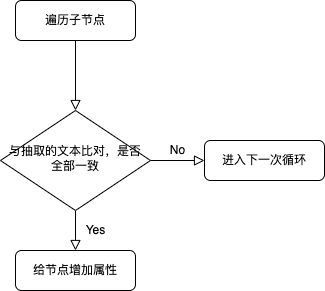

The diagram above was exported from draw.io. Its source (the exported page's mxGraphModel, read from the mxfile embedded in the PNG):
<mxGraphModel dx="946" dy="614" grid="1" gridSize="10" guides="1" tooltips="1" connect="1" arrows="1" fold="1" page="1" pageScale="1" pageWidth="827" pageHeight="1169" background="#FFFFFF" math="0" shadow="0">
  <root>
    <mxCell id="WIyWlLk6GJQsqaUBKTNV-0" />
    <mxCell id="WIyWlLk6GJQsqaUBKTNV-1" parent="WIyWlLk6GJQsqaUBKTNV-0" />
    <mxCell id="WIyWlLk6GJQsqaUBKTNV-2" value="" style="rounded=0;html=1;jettySize=auto;orthogonalLoop=1;fontSize=11;endArrow=block;endFill=0;endSize=8;strokeWidth=1;shadow=0;labelBackgroundColor=none;edgeStyle=orthogonalEdgeStyle;" parent="WIyWlLk6GJQsqaUBKTNV-1" source="WIyWlLk6GJQsqaUBKTNV-3" target="WIyWlLk6GJQsqaUBKTNV-6" edge="1">
      <mxGeometry relative="1" as="geometry" />
    </mxCell>
    <mxCell id="WIyWlLk6GJQsqaUBKTNV-3" value="遍历子节点" style="rounded=1;whiteSpace=wrap;html=1;fontSize=12;glass=0;strokeWidth=1;shadow=0;" parent="WIyWlLk6GJQsqaUBKTNV-1" vertex="1">
      <mxGeometry x="165" y="40" width="120" height="40" as="geometry" />
    </mxCell>
    <mxCell id="WIyWlLk6GJQsqaUBKTNV-4" value="Yes" style="rounded=0;html=1;jettySize=auto;orthogonalLoop=1;fontSize=11;endArrow=block;endFill=0;endSize=8;strokeWidth=1;shadow=0;labelBackgroundColor=none;edgeStyle=orthogonalEdgeStyle;" parent="WIyWlLk6GJQsqaUBKTNV-1" source="WIyWlLk6GJQsqaUBKTNV-6" edge="1">
      <mxGeometry y="20" relative="1" as="geometry">
        <mxPoint as="offset" />
        <mxPoint x="225" y="290" as="targetPoint" />
      </mxGeometry>
    </mxCell>
    <mxCell id="WIyWlLk6GJQsqaUBKTNV-5" value="No" style="edgeStyle=orthogonalEdgeStyle;rounded=0;html=1;jettySize=auto;orthogonalLoop=1;fontSize=11;endArrow=block;endFill=0;endSize=8;strokeWidth=1;shadow=0;labelBackgroundColor=none;" parent="WIyWlLk6GJQsqaUBKTNV-1" source="WIyWlLk6GJQsqaUBKTNV-6" target="WIyWlLk6GJQsqaUBKTNV-7" edge="1">
      <mxGeometry y="10" relative="1" as="geometry">
        <mxPoint as="offset" />
      </mxGeometry>
    </mxCell>
    <mxCell id="WIyWlLk6GJQsqaUBKTNV-6" value="与抽取的文本比对，是否全部一致" style="rhombus;whiteSpace=wrap;html=1;shadow=0;fontFamily=Helvetica;fontSize=12;align=center;strokeWidth=1;spacing=6;spacingTop=-4;" parent="WIyWlLk6GJQsqaUBKTNV-1" vertex="1">
      <mxGeometry x="150" y="150" width="150" height="100" as="geometry" />
    </mxCell>
    <mxCell id="WIyWlLk6GJQsqaUBKTNV-7" value="进入下一次循环" style="rounded=1;whiteSpace=wrap;html=1;fontSize=12;glass=0;strokeWidth=1;shadow=0;" parent="WIyWlLk6GJQsqaUBKTNV-1" vertex="1">
      <mxGeometry x="354" y="180" width="120" height="40" as="geometry" />
    </mxCell>
    <mxCell id="WIyWlLk6GJQsqaUBKTNV-11" value="给节点增加属性" style="rounded=1;whiteSpace=wrap;html=1;fontSize=12;glass=0;strokeWidth=1;shadow=0;" parent="WIyWlLk6GJQsqaUBKTNV-1" vertex="1">
      <mxGeometry x="165" y="290" width="120" height="40" as="geometry" />
    </mxCell>
  </root>
</mxGraphModel>